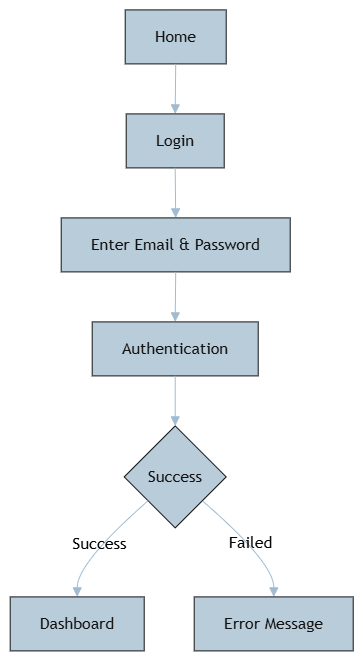

The diagram above was exported from draw.io. Its source (the exported page's mxGraphModel, read from the mxfile embedded in the PNG):
<mxGraphModel dx="1673" dy="916" grid="0" gridSize="10" guides="1" tooltips="1" connect="1" arrows="1" fold="1" page="1" pageScale="1" pageWidth="850" pageHeight="1100" background="light-dark(#FFFFFF,#FFFFFF)" math="0" shadow="0">
  <root>
    <mxCell id="0" />
    <mxCell id="1" parent="0" />
    <UserObject label="" mermaidData="{&#10;  &quot;data&quot;: &quot;flowchart TD\n  A[Home] --&gt; B[Login]\n  B --&gt; C[\&quot;Enter Email &amp; Password\&quot;]\n  C --&gt; D[Authentication]\n  D --&gt; E{Success}\n  E --&gt;|Success| F[Dashboard]\n  E --&gt;|Failed| G[Error Message]&quot;,&#10;  &quot;config&quot;: null&#10;}" id="usEGnAYFWrUwkifjDEqb-86">
      <mxCell connectable="0" parent="1" style="group;transparentBounds=1;editIcon=1;lockedGroup=0;groupPadding=10;labelBackgroundColor=none;fontColor=#FFFFFF;" vertex="1">
        <mxGeometry as="geometry" />
      </mxCell>
    </UserObject>
    <UserObject label="Home" mermaidId="n:A" mermaidBaseStyle="html=1;whiteSpace=wrap;strokeWidth=1;fillColor=light-dark(#ECECFF,#1f2020);strokeColor=light-dark(#9370DB,#cccccc);fontColor=light-dark(#333333,#cccccc);fontFamily=Trebuchet MS,Verdana,Arial,sans-serif;fontSize=16;" mermaidBaseValue="Home" id="usEGnAYFWrUwkifjDEqb-87">
      <mxCell parent="usEGnAYFWrUwkifjDEqb-86" style="html=1;whiteSpace=wrap;strokeWidth=1;fillColor=#182E3E;strokeColor=#FFFFFF;fontColor=#FFFFFF;fontFamily=Trebuchet MS,Verdana,Arial,sans-serif;fontSize=16;labelBackgroundColor=none;" vertex="1">
        <mxGeometry height="54" width="101" x="145" y="30" as="geometry" />
      </mxCell>
    </UserObject>
    <UserObject label="Login" mermaidId="n:B" mermaidBaseStyle="html=1;whiteSpace=wrap;strokeWidth=1;fillColor=light-dark(#ECECFF,#1f2020);strokeColor=light-dark(#9370DB,#cccccc);fontColor=light-dark(#333333,#cccccc);fontFamily=Trebuchet MS,Verdana,Arial,sans-serif;fontSize=16;" mermaidBaseValue="Login" id="usEGnAYFWrUwkifjDEqb-88">
      <mxCell parent="usEGnAYFWrUwkifjDEqb-86" style="html=1;whiteSpace=wrap;strokeWidth=1;fillColor=#182E3E;strokeColor=#FFFFFF;fontColor=#FFFFFF;fontFamily=Trebuchet MS,Verdana,Arial,sans-serif;fontSize=16;labelBackgroundColor=none;" vertex="1">
        <mxGeometry height="54" width="98" x="146" y="134" as="geometry" />
      </mxCell>
    </UserObject>
    <UserObject label="Enter Email &amp; Password" mermaidId="n:C" mermaidBaseStyle="html=1;whiteSpace=wrap;strokeWidth=1;fillColor=light-dark(#ECECFF,#1f2020);strokeColor=light-dark(#9370DB,#cccccc);fontColor=light-dark(#333333,#cccccc);fontFamily=Trebuchet MS,Verdana,Arial,sans-serif;fontSize=16;" mermaidBaseValue="Enter Email &amp; Password" id="usEGnAYFWrUwkifjDEqb-89">
      <mxCell parent="usEGnAYFWrUwkifjDEqb-86" style="html=1;whiteSpace=wrap;strokeWidth=1;fillColor=#182E3E;strokeColor=#FFFFFF;fontColor=#FFFFFF;fontFamily=Trebuchet MS,Verdana,Arial,sans-serif;fontSize=16;labelBackgroundColor=none;" vertex="1">
        <mxGeometry height="54" width="229" x="81" y="238" as="geometry" />
      </mxCell>
    </UserObject>
    <UserObject label="Authentication" mermaidId="n:D" mermaidBaseStyle="html=1;whiteSpace=wrap;strokeWidth=1;fillColor=light-dark(#ECECFF,#1f2020);strokeColor=light-dark(#9370DB,#cccccc);fontColor=light-dark(#333333,#cccccc);fontFamily=Trebuchet MS,Verdana,Arial,sans-serif;fontSize=16;" mermaidBaseValue="Authentication" id="usEGnAYFWrUwkifjDEqb-90">
      <mxCell parent="usEGnAYFWrUwkifjDEqb-86" style="html=1;whiteSpace=wrap;strokeWidth=1;fillColor=#182E3E;strokeColor=#FFFFFF;fontColor=#FFFFFF;fontFamily=Trebuchet MS,Verdana,Arial,sans-serif;fontSize=16;labelBackgroundColor=none;" vertex="1">
        <mxGeometry height="54" width="166" x="112" y="342" as="geometry" />
      </mxCell>
    </UserObject>
    <UserObject label="Success" mermaidId="n:E" mermaidBaseStyle="rhombus;html=1;strokeWidth=1;whiteSpace=wrap;fillColor=light-dark(#ECECFF,#1f2020);strokeColor=light-dark(#9370DB,#cccccc);fontColor=light-dark(#333333,#cccccc);fontFamily=Trebuchet MS,Verdana,Arial,sans-serif;fontSize=16;" mermaidBaseValue="Success" id="usEGnAYFWrUwkifjDEqb-91">
      <mxCell parent="usEGnAYFWrUwkifjDEqb-86" style="rhombus;html=1;strokeWidth=1;whiteSpace=wrap;fillColor=#182E3E;strokeColor=#FFFFFF;fontColor=#FFFFFF;fontFamily=Trebuchet MS,Verdana,Arial,sans-serif;fontSize=16;labelBackgroundColor=none;" vertex="1">
        <mxGeometry height="102" width="102" x="144" y="446" as="geometry" />
      </mxCell>
    </UserObject>
    <UserObject label="Dashboard" mermaidId="n:F" mermaidBaseStyle="html=1;whiteSpace=wrap;strokeWidth=1;fillColor=light-dark(#ECECFF,#1f2020);strokeColor=light-dark(#9370DB,#cccccc);fontColor=light-dark(#333333,#cccccc);fontFamily=Trebuchet MS,Verdana,Arial,sans-serif;fontSize=16;" mermaidBaseValue="Dashboard" id="usEGnAYFWrUwkifjDEqb-92">
      <mxCell parent="usEGnAYFWrUwkifjDEqb-86" style="html=1;whiteSpace=wrap;strokeWidth=1;fillColor=#182E3E;strokeColor=#FFFFFF;fontColor=#FFFFFF;fontFamily=Trebuchet MS,Verdana,Arial,sans-serif;fontSize=16;labelBackgroundColor=none;" vertex="1">
        <mxGeometry height="54" width="134" x="30" y="617" as="geometry" />
      </mxCell>
    </UserObject>
    <UserObject label="Error Message" mermaidId="n:G" mermaidBaseStyle="html=1;whiteSpace=wrap;strokeWidth=1;fillColor=light-dark(#ECECFF,#1f2020);strokeColor=light-dark(#9370DB,#cccccc);fontColor=light-dark(#333333,#cccccc);fontFamily=Trebuchet MS,Verdana,Arial,sans-serif;fontSize=16;" mermaidBaseValue="Error Message" id="usEGnAYFWrUwkifjDEqb-93">
      <mxCell parent="usEGnAYFWrUwkifjDEqb-86" style="html=1;whiteSpace=wrap;strokeWidth=1;fillColor=#182E3E;strokeColor=#FFFFFF;fontColor=#FFFFFF;fontFamily=Trebuchet MS,Verdana,Arial,sans-serif;fontSize=16;labelBackgroundColor=none;" vertex="1">
        <mxGeometry height="54" width="159" x="214" y="617" as="geometry" />
      </mxCell>
    </UserObject>
    <UserObject label="" mermaidId="e:A-&gt;B#0" mermaidBaseStyle="curved=1;startArrow=none;endArrow=block;endSize=7;strokeColor=light-dark(#333333,#cccccc);exitX=0.5;exitY=1;entryX=0.5;entryY=0;" mermaidBaseValue="" id="usEGnAYFWrUwkifjDEqb-94">
      <mxCell edge="1" parent="usEGnAYFWrUwkifjDEqb-86" source="usEGnAYFWrUwkifjDEqb-87" style="curved=1;startArrow=none;endArrow=block;endSize=7;strokeColor=#23445D;exitX=0.5;exitY=1;entryX=0.5;entryY=0;rounded=0;labelBackgroundColor=none;fontColor=default;" target="usEGnAYFWrUwkifjDEqb-88">
        <mxGeometry relative="1" as="geometry">
          <Array as="points" />
        </mxGeometry>
      </mxCell>
    </UserObject>
    <UserObject label="" mermaidId="e:B-&gt;C#0" mermaidBaseStyle="curved=1;startArrow=none;endArrow=block;endSize=7;strokeColor=light-dark(#333333,#cccccc);exitX=0.5;exitY=1;entryX=0.5;entryY=0;" mermaidBaseValue="" id="usEGnAYFWrUwkifjDEqb-95">
      <mxCell edge="1" parent="usEGnAYFWrUwkifjDEqb-86" source="usEGnAYFWrUwkifjDEqb-88" style="curved=1;startArrow=none;endArrow=block;endSize=7;strokeColor=#23445D;exitX=0.5;exitY=1;entryX=0.5;entryY=0;rounded=0;labelBackgroundColor=none;fontColor=default;" target="usEGnAYFWrUwkifjDEqb-89">
        <mxGeometry relative="1" as="geometry">
          <Array as="points" />
        </mxGeometry>
      </mxCell>
    </UserObject>
    <UserObject label="" mermaidId="e:C-&gt;D#0" mermaidBaseStyle="curved=1;startArrow=none;endArrow=block;endSize=7;strokeColor=light-dark(#333333,#cccccc);exitX=0.5;exitY=1;entryX=0.5;entryY=0;" mermaidBaseValue="" id="usEGnAYFWrUwkifjDEqb-96">
      <mxCell edge="1" parent="usEGnAYFWrUwkifjDEqb-86" source="usEGnAYFWrUwkifjDEqb-89" style="curved=1;startArrow=none;endArrow=block;endSize=7;strokeColor=#23445D;exitX=0.5;exitY=1;entryX=0.5;entryY=0;rounded=0;labelBackgroundColor=none;fontColor=default;" target="usEGnAYFWrUwkifjDEqb-90">
        <mxGeometry relative="1" as="geometry">
          <Array as="points" />
        </mxGeometry>
      </mxCell>
    </UserObject>
    <UserObject label="" mermaidId="e:D-&gt;E#0" mermaidBaseStyle="curved=1;startArrow=none;endArrow=block;endSize=7;strokeColor=light-dark(#333333,#cccccc);exitX=0.5;exitY=1;entryX=0.5;entryY=0;" mermaidBaseValue="" id="usEGnAYFWrUwkifjDEqb-97">
      <mxCell edge="1" parent="usEGnAYFWrUwkifjDEqb-86" source="usEGnAYFWrUwkifjDEqb-90" style="curved=1;startArrow=none;endArrow=block;endSize=7;strokeColor=#23445D;exitX=0.5;exitY=1;entryX=0.5;entryY=0;rounded=0;labelBackgroundColor=none;fontColor=default;" target="usEGnAYFWrUwkifjDEqb-91">
        <mxGeometry relative="1" as="geometry">
          <Array as="points" />
        </mxGeometry>
      </mxCell>
    </UserObject>
    <UserObject label="&lt;span style=&quot;color: light-dark(rgb(0, 0, 0), rgb(0, 0, 0));&quot;&gt;Success&lt;/span&gt;" mermaidId="e:E-&gt;F#0" mermaidBaseStyle="curved=1;startArrow=none;endArrow=block;endSize=7;strokeColor=light-dark(#333333,#cccccc);html=1;fontSize=16;labelBackgroundColor=light-dark(#E8E8E88D,#2a2a2a8D);fontFamily=Trebuchet MS,Verdana,Arial,sans-serif;fontColor=light-dark(#333333,#cccccc);exitX=0;exitY=0.94;entryX=0.5;entryY=0;" mermaidBaseValue="Success" id="usEGnAYFWrUwkifjDEqb-98">
      <mxCell edge="1" parent="usEGnAYFWrUwkifjDEqb-86" source="usEGnAYFWrUwkifjDEqb-91" style="curved=1;startArrow=none;endArrow=block;endSize=7;strokeColor=#23445D;html=1;fontSize=16;labelBackgroundColor=none;fontFamily=Trebuchet MS,Verdana,Arial,sans-serif;fontColor=default;exitX=0;exitY=0.94;entryX=0.5;entryY=0;rounded=0;" target="usEGnAYFWrUwkifjDEqb-92">
        <mxGeometry relative="1" as="geometry">
          <Array as="points">
            <mxPoint x="97" y="583" />
          </Array>
        </mxGeometry>
      </mxCell>
    </UserObject>
    <UserObject label="&lt;span style=&quot;color: light-dark(rgb(0, 0, 0), rgb(3, 3, 3));&quot;&gt;Failed&lt;/span&gt;" mermaidId="e:E-&gt;G#0" mermaidBaseStyle="curved=1;startArrow=none;endArrow=block;endSize=7;strokeColor=light-dark(#333333,#cccccc);html=1;fontSize=16;labelBackgroundColor=light-dark(#E8E8E88D,#2a2a2a8D);fontFamily=Trebuchet MS,Verdana,Arial,sans-serif;fontColor=light-dark(#333333,#cccccc);exitX=1;exitY=0.94;entryX=0.5;entryY=0;" mermaidBaseValue="Failed" id="usEGnAYFWrUwkifjDEqb-99">
      <mxCell edge="1" parent="usEGnAYFWrUwkifjDEqb-86" source="usEGnAYFWrUwkifjDEqb-91" style="curved=1;startArrow=none;endArrow=block;endSize=7;strokeColor=#23445D;html=1;fontSize=16;labelBackgroundColor=none;fontFamily=Trebuchet MS,Verdana,Arial,sans-serif;fontColor=default;exitX=1;exitY=0.94;entryX=0.5;entryY=0;rounded=0;" target="usEGnAYFWrUwkifjDEqb-93">
        <mxGeometry relative="1" as="geometry">
          <Array as="points">
            <mxPoint x="294" y="583" />
          </Array>
        </mxGeometry>
      </mxCell>
    </UserObject>
  </root>
</mxGraphModel>